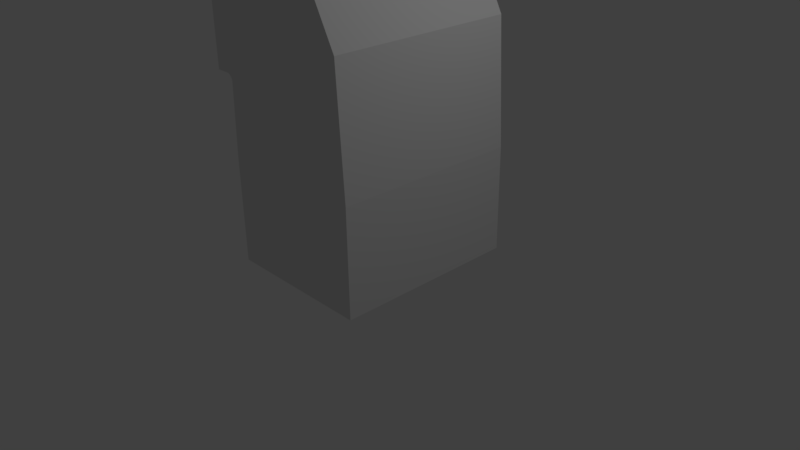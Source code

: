 # Source: big_air_duct.blend  (saved by Blender 2.77.0; exported with 4.5.12 LTS)
import bpy
from mathutils import Matrix  # noqa: F401  (used for matrix-valued properties, if any)

bpy.ops.wm.read_factory_settings(use_empty=True)
scene = bpy.context.scene
scene.name = 'Scene'

# ---- collections
col_collection_1 = bpy.data.collections.new('Collection 1'); scene.collection.children.link(col_collection_1)

# ---- world
world_world = bpy.data.worlds.new('World'); scene.world = world_world
world_world.color = (0.05088, 0.05088, 0.05088)
world_world.use_sun_shadow = False
world_world.sun_shadow_jitter_overblur = 0.0
world_world.cycles.sampling_method = 'MANUAL'

# ---- cameras
cam_camera = bpy.data.cameras.new('Camera')
cam_camera.clip_end = 100.0
cam_camera.lens = 35.0
cam_camera.sensor_width = 32.0
cam_camera.sensor_height = 18.0
cam_camera.ortho_scale = 7.314
cam_camera.dof.focus_distance = 0.0
cam_camera.dof.aperture_fstop = 128.0

# ---- lights
light_lamp = bpy.data.lights.new('Lamp', 'POINT')
light_lamp.transmission_factor = 0.0
light_lamp.cutoff_distance = 30.0
light_lamp.energy = 100.0
light_lamp.shadow_buffer_clip_start = 1.001
light_lamp.shadow_soft_size = 0.1
light_lamp.shadow_maximum_resolution = 0.006
light_lamp.use_absolute_resolution = True

# ---- meshes
me_cube_001 = bpy.data.meshes.new('Cube.001')
me_cube_001.from_pydata([(-1.0, -1.243, -1.0), (-1.0, -1.243, 0.4021), (-1.0, 1.243, -1.0), (-1.0, 1.243, 0.4021), (1.0, -1.243, -1.0), (1.0, -1.243, 0.4021), (1.0, 1.243, -1.0), (1.0, 1.243, 0.4021), (-0.965, -1.243, 1.346), (-0.965, 1.243, 1.346), (0.9202, -1.243, 2.013), (0.9202, 1.243, 2.013), (-0.9694, -1.243, 1.372), (-0.9694, 1.243, 1.372), (0.6265, -1.243, 2.577), (0.6265, 1.243, 2.577), (-0.9821, -1.243, 1.397), (-0.9821, 1.243, 1.397), (0.2363, -1.243, 2.983), (0.2363, 1.243, 2.983), (-1.009, -1.243, 1.421), (-1.009, 1.243, 1.421), (-0.1449, -1.243, 3.225), (-0.1449, 1.243, 3.225), (-1.029, -1.243, 1.433), (-1.029, 1.243, 1.433), (-0.5043, -1.243, 3.363), (-0.5043, 1.243, 3.363), (-1.055, -1.243, 1.437), (-1.055, 1.243, 1.437), (-0.9261, -1.243, 3.432), (-0.9261, 1.243, 3.432), (-1.227, -1.243, 1.438), (-1.227, 1.243, 1.438), (-1.229, -1.243, 3.438), (-1.229, 1.243, 3.438), (-1.227, -1.064, 1.581), (-1.229, -1.064, 3.294), (-1.229, 1.064, 3.294), (-1.227, 1.064, 1.581), (-1.049, -1.064, 1.584), (-1.049, 1.064, 1.584), (-0.9276, -1.064, 3.292), (-0.9276, 1.064, 3.292), (-0.5386, 1.064, 3.234), (-0.5386, -1.064, 3.234), (-0.983, -1.064, 1.58), (-0.983, 1.064, 1.58), (-0.9378, 1.064, 1.563), (-0.9378, -1.064, 1.563), (-0.1954, -1.064, 3.106), (-0.1954, 1.064, 3.106), (0.1575, 1.064, 2.877), (-0.8841, 1.064, 1.518), (-0.8841, -1.064, 1.518), (0.1575, -1.064, 2.877), (-0.8201, 1.064, 1.473), (-0.8201, -1.064, 1.473), (0.5425, -1.064, 2.51), (0.5425, 1.064, 2.51), (-0.7968, -1.064, 1.395), (-0.7968, 1.064, 1.395), (0.8165, -1.064, 1.969), (0.8165, 1.064, 1.969), (0.8914, -1.064, 0.387), (-0.8209, -1.064, 0.3895), (-0.8209, 1.064, 0.3895), (0.8914, 1.064, 0.387), (0.8914, 1.064, -0.9908), (0.8914, -1.064, -0.9908), (-0.8209, -1.064, -0.9883), (-0.8209, 1.064, -0.9883)], [], [(1, 3, 2, 0), (3, 7, 6, 2), (7, 5, 4, 6), (5, 1, 0, 4), (0, 2, 6, 4), (1, 5, 10, 8), (8, 10, 14, 12), (7, 3, 9, 11), (5, 7, 11, 10), (3, 1, 8, 9), (15, 13, 17, 19), (11, 9, 13, 15), (10, 11, 15, 14), (9, 8, 12, 13), (18, 19, 23, 22), (14, 15, 19, 18), (13, 12, 16, 17), (12, 14, 18, 16), (20, 22, 26, 24), (17, 16, 20, 21), (16, 18, 22, 20), (19, 17, 21, 23), (26, 27, 31, 30), (23, 21, 25, 27), (22, 23, 27, 26), (21, 20, 24, 25), (30, 31, 35, 34), (25, 24, 28, 29), (24, 26, 30, 28), (27, 25, 29, 31), (32, 34, 37, 36), (29, 28, 32, 33), (28, 30, 34, 32), (31, 29, 33, 35), (35, 33, 39, 38), (34, 35, 38, 37), (33, 32, 36, 39), (39, 36, 40, 41), (37, 42, 40, 36), (37, 38, 43, 42), (41, 47, 44, 43), (40, 46, 47, 41), (43, 44, 45, 42), (39, 41, 43, 38), (46, 49, 48, 47), (44, 51, 50, 45), (46, 45, 50, 49), (42, 45, 46, 40), (48, 49, 54, 53), (50, 55, 54, 49), (50, 51, 52, 55), (48, 53, 52, 51), (44, 47, 48, 51), (55, 58, 57, 54), (55, 52, 59, 58), (53, 56, 59, 52), (59, 56, 61, 63), (57, 60, 61, 56), (59, 63, 62, 58), (57, 58, 62, 60), (53, 54, 57, 56), (63, 67, 64, 62), (60, 62, 64, 65), (61, 60, 65, 66), (64, 69, 70, 65), (64, 67, 68, 69), (66, 71, 68, 67), (61, 66, 67, 63), (66, 65, 70, 71)])
me_cube_001.use_remesh_preserve_volume = False
me_cube_001.use_remesh_preserve_attributes = False
me_cube_001.use_mirror_vertex_groups = False
me_cube_001.update()

# ---- objects
ob_cube = bpy.data.objects.new('Cube', me_cube_001)
ob_lamp = bpy.data.objects.new('Lamp', light_lamp)
ob_camera = bpy.data.objects.new('Camera', cam_camera)

# ---- transforms, parenting, visibility, modifiers, constraints
ob_cube.location = (0.0, 0.0, 1.007)
ob_cube.lineart.crease_threshold = 0.0
ob_lamp.location = (4.076, 1.005, 5.904)
ob_lamp.rotation_euler = (0.6503, 0.05522, 1.866)
ob_lamp.lock_rotations_4d = False
ob_lamp.empty_display_type = 'ARROWS'
ob_lamp.color = (0.0, 0.0, 0.0, 0.0)
ob_lamp.lineart.crease_threshold = 0.0
ob_camera.location = (7.481, -6.508, 5.344)
ob_camera.rotation_euler = (1.109, 0.01082, 0.8149)
ob_camera.lock_rotations_4d = False
ob_camera.empty_display_type = 'ARROWS'
ob_camera.color = (0.0, 0.0, 0.0, 0.0)
ob_camera.display_type = 'WIRE'
ob_camera.lineart.crease_threshold = 0.0

# ---- collection membership
col_collection_1.objects.link(ob_cube)
col_collection_1.objects.link(ob_lamp)
col_collection_1.objects.link(ob_camera)

# ---- scene / render settings (as saved in the file)
scene.camera = ob_camera
scene.frame_start = 1; scene.frame_end = 250; scene.frame_set(1)
scene.render.engine = 'BLENDER_EEVEE_NEXT'
scene.render.resolution_percentage = 50
scene.render.dither_intensity = 0.0
scene.cycles.use_denoising = False
scene.cycles.samples = 128
scene.cycles.sampling_pattern = 'TABULATED_SOBOL'
scene.cycles.light_sampling_threshold = 0.0
scene.cycles.use_adaptive_sampling = False
scene.cycles.use_light_tree = False
scene.cycles.blur_glossy = 0.0
scene.cycles.sample_clamp_indirect = 0.0
scene.view_settings.view_transform = 'Standard'
bpy.context.view_layer.update()
